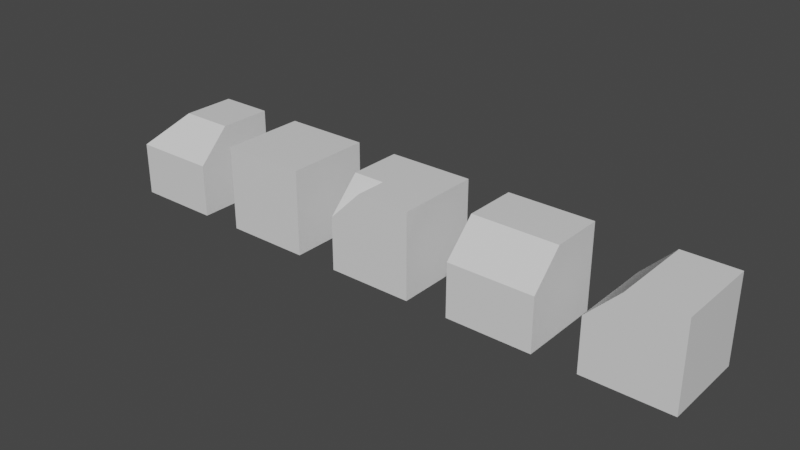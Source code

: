 # Source: BasicRoofs.blend  (saved by Blender 2.93.20; exported with 4.5.12 LTS)
import bpy
from mathutils import Matrix  # noqa: F401  (used for matrix-valued properties, if any)

bpy.ops.wm.read_factory_settings(use_empty=True)
scene = bpy.context.scene
scene.name = 'Scene'

# ---- collections
col_collection = bpy.data.collections.new('Collection'); scene.collection.children.link(col_collection)

# ---- materials (node trees are filled in below, after node groups)
mat_material = bpy.data.materials.new('Material')
mat_material.alpha_threshold = 0.0
mat_material.use_transparent_shadow = False
mat_material.line_color = (0.0, 0.0, 0.0, 1.0)
mat_material_001 = bpy.data.materials.new('Material.001')
mat_material_001.alpha_threshold = 0.0
mat_material_001.use_transparent_shadow = False
mat_material_001.line_color = (0.0, 0.0, 0.0, 1.0)
mat_material_002 = bpy.data.materials.new('Material.002')
mat_material_002.alpha_threshold = 0.0
mat_material_002.use_transparent_shadow = False
mat_material_002.line_color = (0.0, 0.0, 0.0, 1.0)
mat_material_004 = bpy.data.materials.new('Material.004')
mat_material_004.alpha_threshold = 0.0
mat_material_004.use_transparent_shadow = False
mat_material_004.line_color = (0.0, 0.0, 0.0, 1.0)
mat_material_006 = bpy.data.materials.new('Material.006')
mat_material_006.alpha_threshold = 0.0
mat_material_006.use_transparent_shadow = False
mat_material_006.line_color = (0.0, 0.0, 0.0, 1.0)

# ---- material node trees
mat_material.use_nodes = True; mat_material.node_tree.nodes.clear()
_N = mat_material.node_tree.nodes; _L = mat_material.node_tree.links
n0 = _N.new('ShaderNodeOutputMaterial'); n0.name = 'Material Output'; n0.location = (300, 300)
n1 = _N.new('ShaderNodeBsdfPrincipled'); n1.name = 'Principled BSDF'; n1.location = (10, 300)
n1.distribution = 'GGX'
n1.subsurface_method = 'BURLEY'
n1.inputs[2].default_value = 0.4
n1.inputs[3].default_value = 1.45
n1.inputs[27].default_value = (0.0, 0.0, 0.0, 1.0)
n1.inputs[28].default_value = 1.0
_L.new(n1.outputs[0], n0.inputs[0])
n0.is_active_output = True
mat_material_001.use_nodes = True; mat_material_001.node_tree.nodes.clear()
_N = mat_material_001.node_tree.nodes; _L = mat_material_001.node_tree.links
n0 = _N.new('ShaderNodeOutputMaterial'); n0.name = 'Material Output'; n0.location = (300, 300)
n1 = _N.new('ShaderNodeBsdfPrincipled'); n1.name = 'Principled BSDF'; n1.location = (10, 300)
n1.distribution = 'GGX'
n1.subsurface_method = 'BURLEY'
n1.inputs[2].default_value = 0.4
n1.inputs[3].default_value = 1.45
n1.inputs[27].default_value = (0.0, 0.0, 0.0, 1.0)
n1.inputs[28].default_value = 1.0
_L.new(n1.outputs[0], n0.inputs[0])
n0.is_active_output = True
mat_material_002.use_nodes = True; mat_material_002.node_tree.nodes.clear()
_N = mat_material_002.node_tree.nodes; _L = mat_material_002.node_tree.links
n0 = _N.new('ShaderNodeOutputMaterial'); n0.name = 'Material Output'; n0.location = (300, 300)
n1 = _N.new('ShaderNodeBsdfPrincipled'); n1.name = 'Principled BSDF'; n1.location = (10, 300)
n1.distribution = 'GGX'
n1.subsurface_method = 'BURLEY'
n1.inputs[2].default_value = 0.4
n1.inputs[3].default_value = 1.45
n1.inputs[27].default_value = (0.0, 0.0, 0.0, 1.0)
n1.inputs[28].default_value = 1.0
_L.new(n1.outputs[0], n0.inputs[0])
n0.is_active_output = True
mat_material_004.use_nodes = True; mat_material_004.node_tree.nodes.clear()
_N = mat_material_004.node_tree.nodes; _L = mat_material_004.node_tree.links
n0 = _N.new('ShaderNodeOutputMaterial'); n0.name = 'Material Output'; n0.location = (300, 300)
n1 = _N.new('ShaderNodeBsdfPrincipled'); n1.name = 'Principled BSDF'; n1.location = (10, 300)
n1.distribution = 'GGX'
n1.subsurface_method = 'BURLEY'
n1.inputs[2].default_value = 0.4
n1.inputs[3].default_value = 1.45
n1.inputs[27].default_value = (0.0, 0.0, 0.0, 1.0)
n1.inputs[28].default_value = 1.0
_L.new(n1.outputs[0], n0.inputs[0])
n0.is_active_output = True
mat_material_006.use_nodes = True; mat_material_006.node_tree.nodes.clear()
_N = mat_material_006.node_tree.nodes; _L = mat_material_006.node_tree.links
n0 = _N.new('ShaderNodeOutputMaterial'); n0.name = 'Material Output'; n0.location = (300, 300)
n1 = _N.new('ShaderNodeBsdfPrincipled'); n1.name = 'Principled BSDF'; n1.location = (10, 300)
n1.distribution = 'GGX'
n1.subsurface_method = 'BURLEY'
n1.inputs[2].default_value = 0.4
n1.inputs[3].default_value = 1.45
n1.inputs[27].default_value = (0.0, 0.0, 0.0, 1.0)
n1.inputs[28].default_value = 1.0
_L.new(n1.outputs[0], n0.inputs[0])
n0.is_active_output = True

# ---- world
world_world = bpy.data.worlds.new('World'); scene.world = world_world
world_world.use_nodes = True; world_world.node_tree.nodes.clear()
_N = world_world.node_tree.nodes; _L = world_world.node_tree.links
n0 = _N.new('ShaderNodeOutputWorld'); n0.name = 'World Output'; n0.location = (300, 300)
n1 = _N.new('ShaderNodeBackground'); n1.name = 'Background'; n1.location = (10, 300)
n1.inputs[0].default_value = (0.05088, 0.05088, 0.05088, 1.0)
_L.new(n1.outputs[0], n0.inputs[0])
n0.is_active_output = True
world_world.color = (0.05088, 0.05088, 0.05088)
world_world.use_sun_shadow = False
world_world.sun_shadow_jitter_overblur = 0.0

# ---- meshes
me_cube = bpy.data.meshes.new('Cube')
me_cube.from_pydata([(1.0, 1.0, 1.0), (1.0, 1.0, -1.0), (1.0, -1.0, 1.0), (1.0, -1.0, -1.0), (-1.0, 1.0, 1.0), (-1.0, 1.0, -1.0), (-1.0, -1.0, 1.0), (-1.0, -1.0, -1.0)], [], [(0, 4, 6, 2), (3, 2, 6, 7), (7, 6, 4, 5), (5, 1, 3, 7), (1, 0, 2, 3), (5, 4, 0, 1)])
_uv = me_cube.uv_layers.new(name='UVMap')
_uv.uv.foreach_set('vector', [0.625, 0.5, 0.875, 0.5, 0.875, 0.75, 0.625, 0.75, 0.375, 0.75, 0.625, 0.75, 0.625, 1.0, 0.375, 1.0, 0.375, 0.0, 0.625, 0.0, 0.625, 0.25, 0.375, 0.25, 0.125, 0.5, 0.375, 0.5, 0.375, 0.75, 0.125, 0.75, 0.375, 0.5, 0.625, 0.5, 0.625, 0.75, 0.375, 0.75, 0.375, 0.25, 0.625, 0.25, 0.625, 0.5, 0.375, 0.5])
me_cube.materials.append(mat_material)
me_cube.use_remesh_preserve_volume = False
me_cube.use_remesh_preserve_attributes = False
me_cube.use_mirror_vertex_groups = False
me_cube.update()
me_cube_001 = bpy.data.meshes.new('Cube.001')
me_cube_001.from_pydata([(-1.0, -1.0, -1.0), (-1.0, 1.0, 1.0), (-1.0, 1.0, -1.0), (1.0, -1.0, -1.0), (1.0, 1.0, 1.0), (1.0, 1.0, -1.0), (-1.0, -1.0, 0.25), (-1.0, -0.25, 1.0), (1.0, -0.25, 1.0), (1.0, -1.0, 0.25)], [], [(5, 4, 8, 9, 3), (2, 1, 4, 5), (3, 0, 2, 5), (7, 8, 4, 1), (0, 6, 7, 1, 2), (8, 7, 6, 9), (3, 9, 6, 0)])
_uv = me_cube_001.uv_layers.new(name='UVMap')
_uv.uv.foreach_set('vector', [0.375, 0.0, 0.625, 0.0, 0.625, 0.1562, 0.5312, 0.25, 0.375, 0.25, 0.375, 0.75, 0.625, 0.75, 0.625, 1.0, 0.375, 1.0, 0.125, 0.5, 0.375, 0.5, 0.375, 0.75, 0.125, 0.75, 0.625, 0.5938, 0.875, 0.5938, 0.875, 0.75, 0.625, 0.75, 0.375, 0.5, 0.5312, 0.5, 0.625, 0.5938, 0.625, 0.75, 0.375, 0.75, 0.625, 0.25, 0.625, 0.5, 0.5312, 0.5, 0.5312, 0.25, 0.375, 0.25, 0.5312, 0.25, 0.5312, 0.5, 0.375, 0.5])
me_cube_001.materials.append(mat_material_001)
me_cube_001.use_remesh_preserve_volume = False
me_cube_001.use_remesh_preserve_attributes = False
me_cube_001.use_mirror_vertex_groups = False
me_cube_001.update()
me_cube_002 = bpy.data.meshes.new('Cube.002')
me_cube_002.from_pydata([(-1.0, -1.0, -1.0), (-1.0, 1.0, -1.0), (1.0, -1.0, 1.0), (1.0, -1.0, -1.0), (1.0, 1.0, 1.0), (1.0, 1.0, -1.0), (-0.25, -1.0, 1.0), (-1.0, -1.0, 0.25), (-1.0, 1.0, 0.25), (-0.25, 1.0, 1.0)], [], [(1, 8, 9, 4, 5), (5, 4, 2, 3), (3, 0, 1, 5), (6, 2, 4, 9), (0, 7, 8, 1), (6, 9, 8, 7), (3, 2, 6, 7, 0)])
_uv = me_cube_002.uv_layers.new(name='UVMap')
_uv.uv.foreach_set('vector', [0.375, 0.75, 0.5312, 0.75, 0.625, 0.8438, 0.625, 1.0, 0.375, 1.0, 0.375, 0.0, 0.625, 0.0, 0.625, 0.25, 0.375, 0.25, 0.125, 0.5, 0.375, 0.5, 0.375, 0.75, 0.125, 0.75, 0.7188, 0.5, 0.875, 0.5, 0.875, 0.75, 0.7188, 0.75, 0.375, 0.5, 0.5312, 0.5, 0.5312, 0.75, 0.375, 0.75, 0.7188, 0.5, 0.7188, 0.75, 0.5312, 0.75, 0.5312, 0.5, 0.375, 0.25, 0.625, 0.25, 0.625, 0.4062, 0.5312, 0.5, 0.375, 0.5])
me_cube_002.materials.append(mat_material_002)
me_cube_002.use_remesh_preserve_volume = False
me_cube_002.use_remesh_preserve_attributes = False
me_cube_002.use_mirror_vertex_groups = False
me_cube_002.update()
me_cube_004 = bpy.data.meshes.new('Cube.004')
me_cube_004.from_pydata([(-1.0, -1.0, -1.0), (-1.0, 1.0, -1.0), (1.0, -1.0, -1.0), (1.0, 1.0, 1.0), (1.0, 1.0, -1.0), (-0.25, -0.25, 1.0), (-1.0, -1.0, 0.25), (-1.0, 1.0, 0.25), (-0.25, 1.0, 1.0), (1.0, -0.25, 1.0), (1.0, -1.0, 0.25)], [], [(1, 7, 8, 3, 4), (4, 3, 9, 10, 2), (2, 0, 1, 4), (5, 9, 3, 8), (0, 6, 7, 1), (5, 8, 7, 6), (9, 5, 6, 10), (2, 10, 6, 0)])
_uv = me_cube_004.uv_layers.new(name='UVMap')
_uv.uv.foreach_set('vector', [0.375, 0.75, 0.5312, 0.75, 0.625, 0.8438, 0.625, 1.0, 0.375, 1.0, 0.375, 0.0, 0.625, 0.0, 0.625, 0.1562, 0.5312, 0.25, 0.375, 0.25, 0.125, 0.5, 0.375, 0.5, 0.375, 0.75, 0.125, 0.75, 0.7188, 0.5938, 0.875, 0.5938, 0.875, 0.75, 0.7188, 0.75, 0.375, 0.5, 0.5312, 0.5, 0.5312, 0.75, 0.375, 0.75, 0.7188, 0.5938, 0.7188, 0.75, 0.5312, 0.75, 0.5312, 0.5, 0.625, 0.25, 0.625, 0.4062, 0.5312, 0.5, 0.5312, 0.25, 0.375, 0.25, 0.5312, 0.25, 0.5312, 0.5, 0.375, 0.5])
me_cube_004.materials.append(mat_material_004)
me_cube_004.use_remesh_preserve_volume = False
me_cube_004.use_remesh_preserve_attributes = False
me_cube_004.use_mirror_vertex_groups = False
me_cube_004.update()
me_cube_006 = bpy.data.meshes.new('Cube.006')
me_cube_006.from_pydata([(-1.0, -1.0, -1.0), (-1.0, 1.0, 1.0), (-1.0, 1.0, -1.0), (1.0, -1.0, -1.0), (1.0, 1.0, 1.0), (1.0, 1.0, -1.0), (-1.0, -1.0, 0.25), (-1.0, -0.25, 1.0), (1.0, -0.25, 1.0), (1.0, -1.0, 0.25), (1.0, -1.0, 1.0), (-0.25, -1.0, 1.0), (-1.0, 1.0, 0.25), (-0.25, 1.0, 1.0), (-0.25, -0.25, 1.0)], [], [(3, 5, 4, 8, 9), (12, 1, 13), (13, 4, 5, 2, 12), (3, 0, 2, 5), (1, 7, 14, 13), (14, 8, 4, 13), (1, 12, 6, 7), (2, 0, 6, 12), (7, 6, 14), (0, 3, 9, 6), (8, 10, 9), (14, 11, 10, 8), (11, 14, 6), (10, 11, 6, 9)])
_uv = me_cube_006.uv_layers.new(name='UVMap')
_uv.uv.foreach_set('vector', [0.375, 0.25, 0.375, 0.0, 0.625, 0.0, 0.625, 0.1562, 0.5312, 0.25, 0.5312, 0.75, 0.625, 0.75, 0.625, 0.8438, 0.625, 0.8438, 0.625, 1.0, 0.375, 1.0, 0.375, 0.75, 0.5312, 0.75, 0.125, 0.5, 0.375, 0.5, 0.375, 0.75, 0.125, 0.75, 0.625, 0.75, 0.625, 0.5938, 0.7188, 0.5938, 0.7188, 0.75, 0.7188, 0.5938, 0.875, 0.5938, 0.875, 0.75, 0.7188, 0.75, 0.625, 0.75, 0.5312, 0.75, 0.5312, 0.5, 0.625, 0.5, 0.375, 0.75, 0.375, 0.5, 0.5312, 0.5, 0.5312, 0.75, 0.625, 0.5, 0.5312, 0.5, 0.625, 0.4062, 0.375, 0.5, 0.375, 0.25, 0.5312, 0.25, 0.5312, 0.5, 0.625, 0.1562, 0.625, 0.25, 0.5312, 0.25, 0.7188, 0.5938, 0.7188, 0.5, 0.875, 0.5, 0.875, 0.5938, 0.7188, 0.5, 0.7188, 0.5938, 0.5312, 0.5, 0.625, 0.25, 0.625, 0.4062, 0.5312, 0.5, 0.5312, 0.25])
me_cube_006.materials.append(mat_material_006)
me_cube_006.use_remesh_preserve_volume = False
me_cube_006.use_remesh_preserve_attributes = False
me_cube_006.use_mirror_vertex_groups = False
me_cube_006.update()

# ---- objects
ob_basicfull = bpy.data.objects.new('BasicFull', me_cube)
ob_basicstraight2 = bpy.data.objects.new('BasicStraight2', me_cube_001)
ob_basicstraight1 = bpy.data.objects.new('BasicStraight1', me_cube_002)
ob_basiccorner = bpy.data.objects.new('BasicCorner', me_cube_004)
ob_basicinteriorcorner = bpy.data.objects.new('BasicInteriorCorner', me_cube_006)

# ---- transforms, parenting, visibility, modifiers, constraints
ob_basicfull.location = (3.0, 0.0, 0.0)
ob_basicfull.lock_rotations_4d = False
ob_basicfull.empty_display_type = 'ARROWS'
ob_basicfull.lineart.crease_threshold = 0.0
ob_basicstraight2.location = (9.0, 0.0, 0.0)
ob_basicstraight2.lock_rotations_4d = False
ob_basicstraight2.empty_display_type = 'ARROWS'
ob_basicstraight2.lineart.crease_threshold = 0.0
ob_basicstraight1.location = (12.0, 0.0, 0.0)
ob_basicstraight1.lock_rotations_4d = False
ob_basicstraight1.empty_display_type = 'ARROWS'
ob_basicstraight1.lineart.crease_threshold = 0.0
ob_basiccorner.location = (0.0, 0.0, 0.0)
ob_basiccorner.lock_rotations_4d = False
ob_basiccorner.empty_display_type = 'ARROWS'
ob_basiccorner.lineart.crease_threshold = 0.0
ob_basicinteriorcorner.location = (6.0, 0.0, 0.0)
ob_basicinteriorcorner.lock_rotations_4d = False
ob_basicinteriorcorner.empty_display_type = 'ARROWS'
ob_basicinteriorcorner.lineart.crease_threshold = 0.0

# ---- collection membership
col_collection.objects.link(ob_basicfull)
col_collection.objects.link(ob_basicstraight2)
col_collection.objects.link(ob_basicstraight1)
col_collection.objects.link(ob_basiccorner)
col_collection.objects.link(ob_basicinteriorcorner)

# ---- scene / render settings (as saved in the file)
scene.frame_start = 1; scene.frame_end = 250; scene.frame_set(1)
scene.render.engine = 'BLENDER_EEVEE_NEXT'
scene.cycles.use_denoising = False
scene.cycles.samples = 128
scene.cycles.sampling_pattern = 'TABULATED_SOBOL'
scene.cycles.use_adaptive_sampling = False
scene.cycles.use_light_tree = False
scene.view_settings.view_transform = 'Filmic'
bpy.context.view_layer.update()

# ---- added for rendering (the .blend has no active camera and no usable light): camera, sun
cam_auto = bpy.data.cameras.new('AutoCamera')
cam_auto.lens = 50.0
cam_auto.sensor_width = 36.0
cam_auto.clip_end = 1000.0
ob_auto_camera = bpy.data.objects.new('AutoCamera', cam_auto)
scene.collection.objects.link(ob_auto_camera)
ob_auto_camera.location = (19.2149, -15.8578, 10.5719)
ob_auto_camera.rotation_euler = (1.09748, -7.21219e-08, 0.694738)
scene.camera = ob_auto_camera
light_auto_sun = bpy.data.lights.new('AutoSun', 'SUN')
light_auto_sun.energy = 3.0
light_auto_sun.angle = 0.0523599
ob_auto_sun = bpy.data.objects.new('AutoSun', light_auto_sun)
scene.collection.objects.link(ob_auto_sun)
ob_auto_sun.rotation_euler = (0.872665, 0.174533, 0.523599)
bpy.context.view_layer.update()
